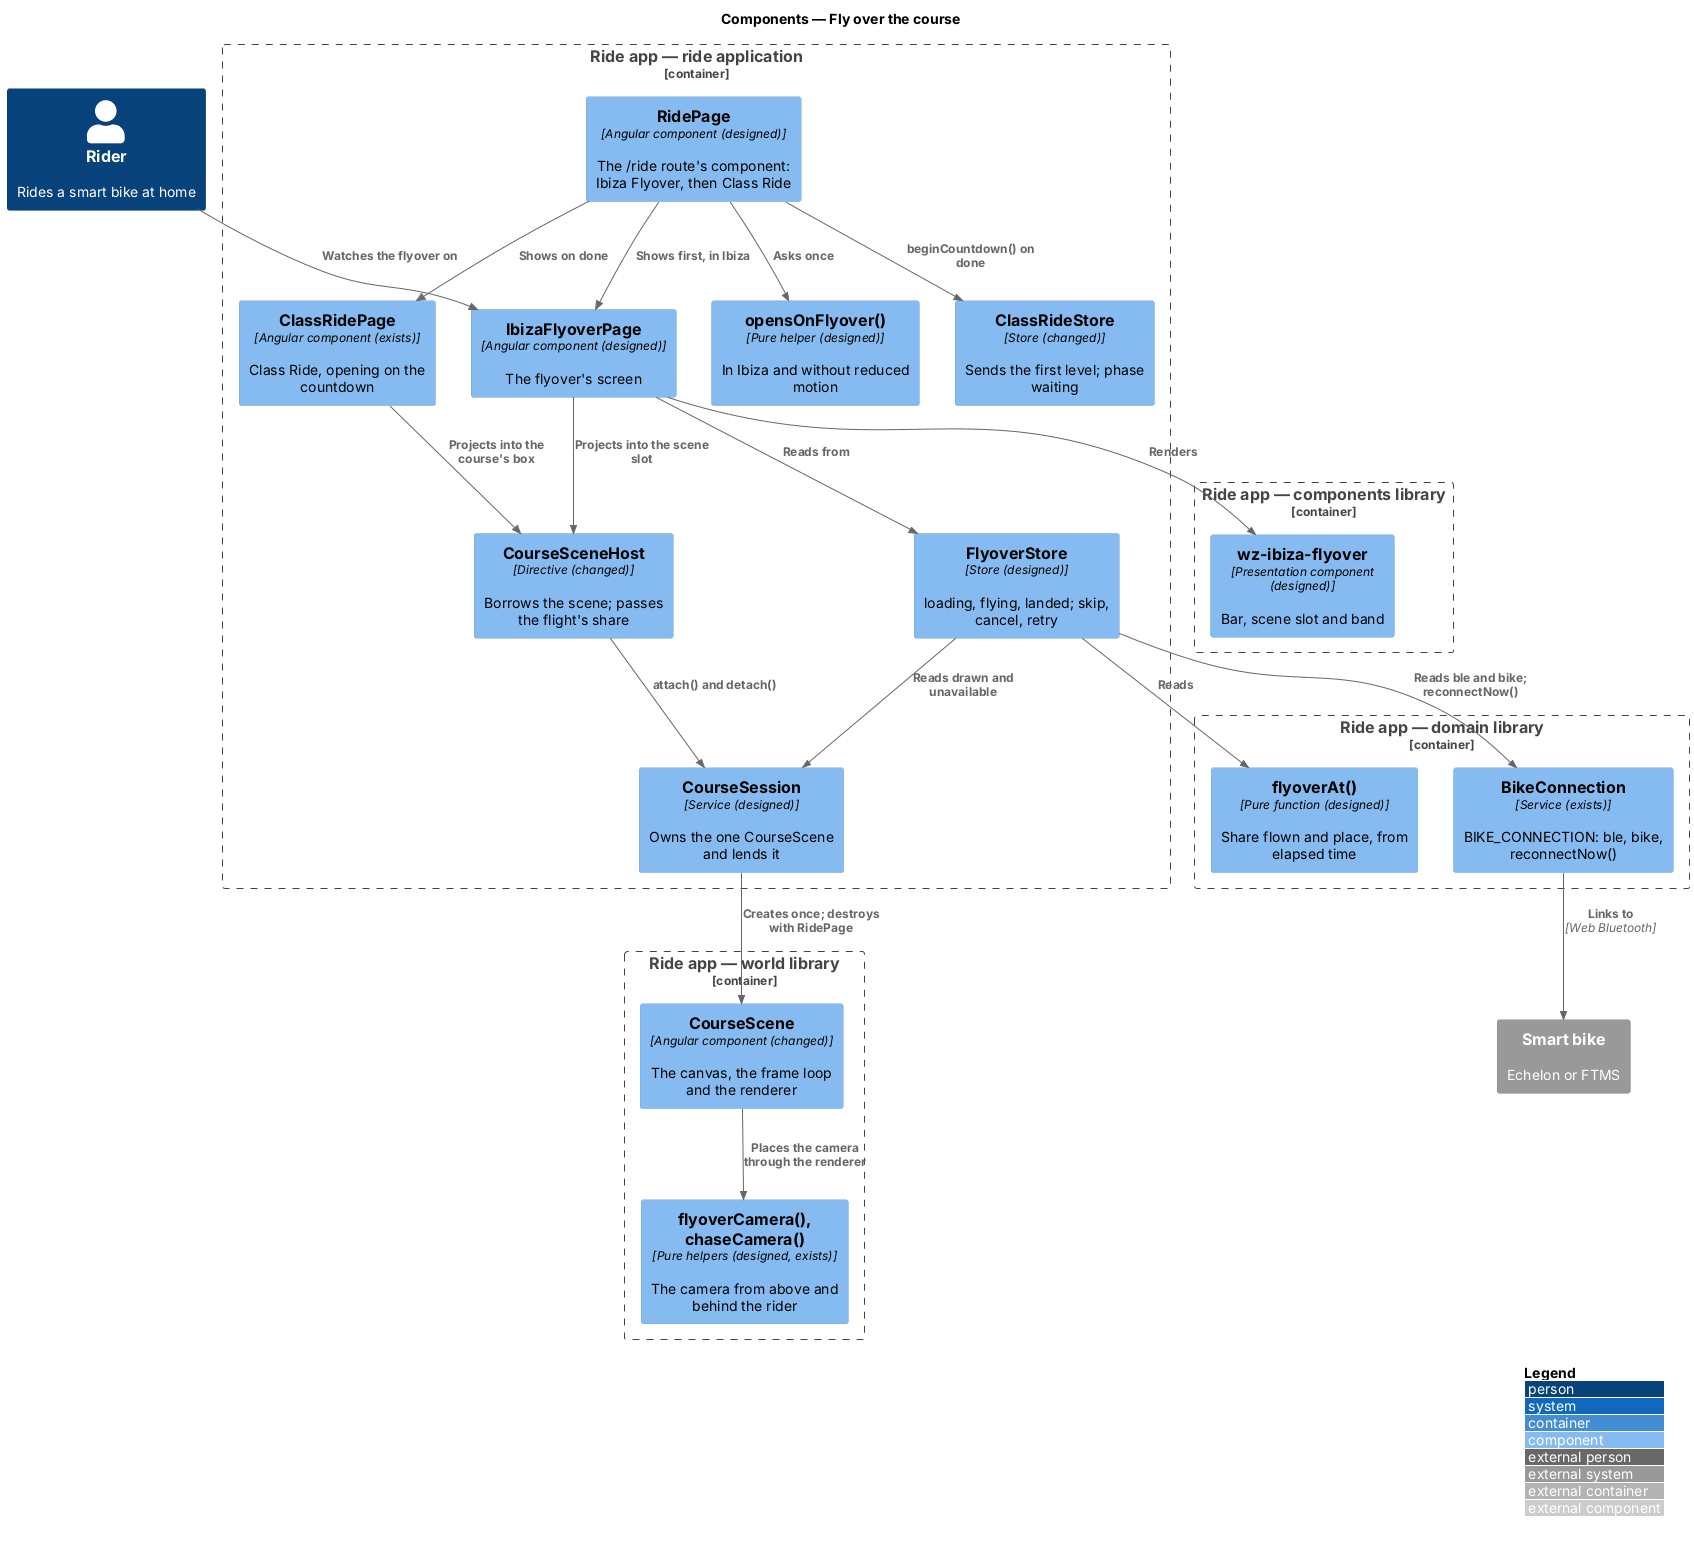

The diagram above was rendered by PlantUML. Its source (embedded in the PNG):
@startuml
!include <C4/C4_Component>
LAYOUT_WITH_LEGEND()
title Components — Fly over the course

Person(rider, "Rider", "Rides a smart bike at home")
System_Ext(bike, "Smart bike", "Echelon or FTMS")

Container_Boundary(ride, "Ride app — ride application") {
  Component(ridePage, "RidePage", "Angular component (designed)", "The /ride route's component: Ibiza Flyover, then Class Ride")
  Component(opens, "opensOnFlyover()", "Pure helper (designed)", "In Ibiza and without reduced motion")
  Component(flyPage, "IbizaFlyoverPage", "Angular component (designed)", "The flyover's screen")
  Component(flyStore, "FlyoverStore", "Store (designed)", "loading, flying, landed; skip, cancel, retry")
  Component(session, "CourseSession", "Service (designed)", "Owns the one CourseScene and lends it")
  Component(sceneHost, "CourseSceneHost", "Directive (changed)", "Borrows the scene; passes the flight's share")
  Component(ridePageC, "ClassRidePage", "Angular component (exists)", "Class Ride, opening on the countdown")
  Component(store, "ClassRideStore", "Store (changed)", "Sends the first level; phase waiting")
}
Container_Boundary(components, "Ride app — components library") {
  Component(view, "wz-ibiza-flyover", "Presentation component (designed)", "Bar, scene slot and band")
}
Container_Boundary(domain, "Ride app — domain library") {
  Component(rule, "flyoverAt()", "Pure function (designed)", "Share flown and place, from elapsed time")
  Component(conn, "BikeConnection", "Service (exists)", "BIKE_CONNECTION: ble, bike, reconnectNow()")
}
Container_Boundary(world, "Ride app — world library") {
  Component(scene, "CourseScene", "Angular component (changed)", "The canvas, the frame loop and the renderer")
  Component(camera, "flyoverCamera(), chaseCamera()", "Pure helpers (designed, exists)", "The camera from above and behind the rider")
}

Rel(rider, flyPage, "Watches the flyover on")
Rel(ridePage, opens, "Asks once")
Rel(ridePage, flyPage, "Shows first, in Ibiza")
Rel(ridePage, ridePageC, "Shows on done")
Rel(ridePage, store, "beginCountdown() on done")
Rel(flyPage, flyStore, "Reads from")
Rel(flyPage, view, "Renders")
Rel(flyPage, sceneHost, "Projects into the scene slot")
Rel(ridePageC, sceneHost, "Projects into the course's box")
Rel(sceneHost, session, "attach() and detach()")
Rel(session, scene, "Creates once; destroys with RidePage")
Rel(scene, camera, "Places the camera through the renderer")
Rel(flyStore, rule, "Reads")
Rel(flyStore, session, "Reads drawn and unavailable")
Rel(flyStore, conn, "Reads ble and bike; reconnectNow()")
Rel(conn, bike, "Links to", "Web Bluetooth")
@enduml